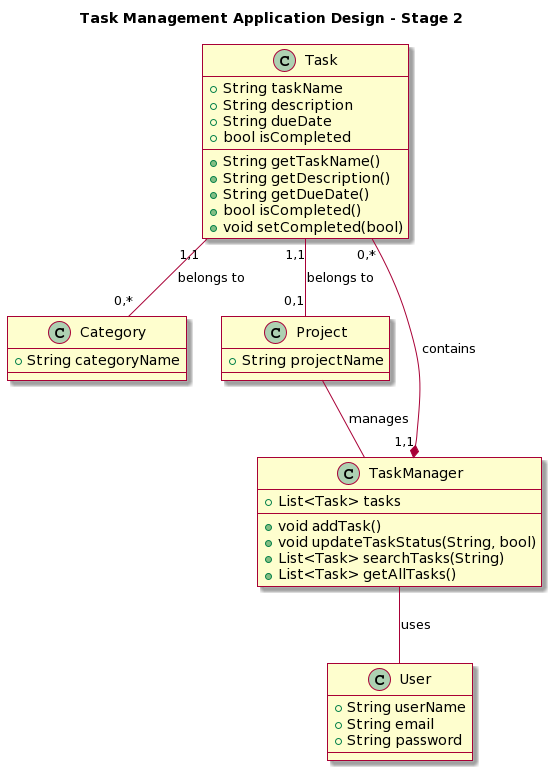

The diagram above was rendered by PlantUML. Its source (embedded in the PNG):
@startuml
skin rose

title Task Management Application Design - Stage 2


class "Task" as class1 {
  +String taskName
  +String description
  +String dueDate
  +bool isCompleted
  +String getTaskName()
  +String getDescription()
  +String getDueDate()
  +bool isCompleted()
  +void setCompleted(bool)
}

class "TaskManager" as class2 {
  +List<Task> tasks
  +void addTask()
  +void updateTaskStatus(String, bool)
  +List<Task> searchTasks(String)
  +List<Task> getAllTasks()
}

class "User" as class3 {
  +String userName
  +String email
  +String password
}

class "Category" as class4 {
  +String categoryName
}

class "Project" as class5 {
  +String projectName
}

class2 -- class3 : uses
class2 "1,1" *-- "0,*" class1 : contains
class1 "1,1" -- "0,*" class4 : belongs to
class1 "1,1" -- "0,1" class5 : belongs to
class5 -- class2 : manages
@enduml